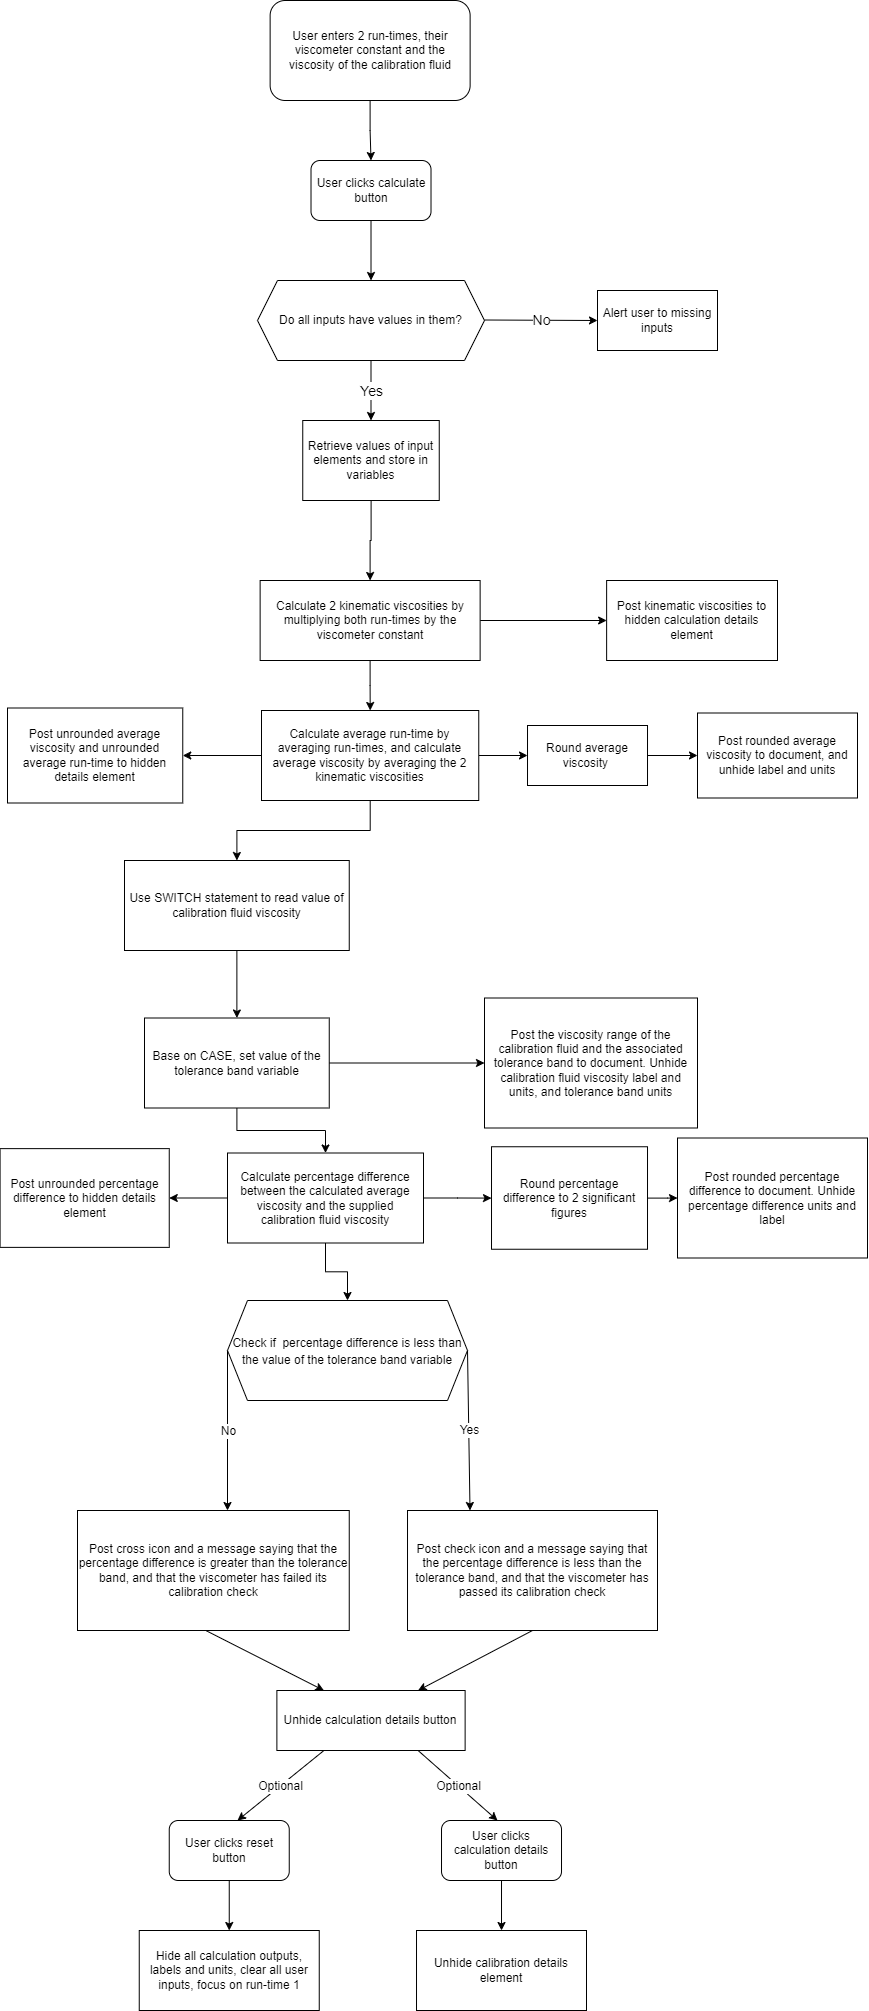

The diagram above was exported from draw.io. Its source (the exported page's mxGraphModel, read from the mxfile embedded in the PNG):
<mxGraphModel dx="1422" dy="705" grid="1" gridSize="10" guides="1" tooltips="1" connect="1" arrows="1" fold="1" page="1" pageScale="1" pageWidth="900" pageHeight="2100" math="0" shadow="0">
  <root>
    <mxCell id="WIyWlLk6GJQsqaUBKTNV-0" />
    <mxCell id="WIyWlLk6GJQsqaUBKTNV-1" parent="WIyWlLk6GJQsqaUBKTNV-0" />
    <mxCell id="2_zj4FTfLNUg-xqt9dVI-2" value="" style="edgeStyle=orthogonalEdgeStyle;rounded=0;orthogonalLoop=1;jettySize=auto;html=1;" parent="WIyWlLk6GJQsqaUBKTNV-1" source="2_zj4FTfLNUg-xqt9dVI-0" target="2_zj4FTfLNUg-xqt9dVI-1" edge="1">
      <mxGeometry relative="1" as="geometry" />
    </mxCell>
    <mxCell id="2_zj4FTfLNUg-xqt9dVI-0" value="User enters 2 run-times, their viscometer constant and the viscosity of the calibration fluid" style="rounded=1;whiteSpace=wrap;html=1;" parent="WIyWlLk6GJQsqaUBKTNV-1" vertex="1">
      <mxGeometry x="292.63" y="40" width="200" height="100" as="geometry" />
    </mxCell>
    <mxCell id="2_zj4FTfLNUg-xqt9dVI-5" value="" style="edgeStyle=orthogonalEdgeStyle;rounded=0;orthogonalLoop=1;jettySize=auto;html=1;" parent="WIyWlLk6GJQsqaUBKTNV-1" source="2_zj4FTfLNUg-xqt9dVI-1" target="2_zj4FTfLNUg-xqt9dVI-4" edge="1">
      <mxGeometry relative="1" as="geometry" />
    </mxCell>
    <mxCell id="2_zj4FTfLNUg-xqt9dVI-1" value="User clicks calculate button" style="rounded=1;whiteSpace=wrap;html=1;" parent="WIyWlLk6GJQsqaUBKTNV-1" vertex="1">
      <mxGeometry x="333.51" y="200" width="120" height="60" as="geometry" />
    </mxCell>
    <mxCell id="2_zj4FTfLNUg-xqt9dVI-14" value="" style="edgeStyle=orthogonalEdgeStyle;rounded=0;orthogonalLoop=1;jettySize=auto;html=1;fontSize=14;" parent="WIyWlLk6GJQsqaUBKTNV-1" source="2_zj4FTfLNUg-xqt9dVI-3" target="2_zj4FTfLNUg-xqt9dVI-13" edge="1">
      <mxGeometry relative="1" as="geometry" />
    </mxCell>
    <mxCell id="2_zj4FTfLNUg-xqt9dVI-3" value="Retrieve values of input elements and store in variables" style="rounded=0;whiteSpace=wrap;html=1;" parent="WIyWlLk6GJQsqaUBKTNV-1" vertex="1">
      <mxGeometry x="325.25" y="460" width="136.5" height="80" as="geometry" />
    </mxCell>
    <mxCell id="2_zj4FTfLNUg-xqt9dVI-4" value="Do all inputs have values in them?" style="shape=hexagon;perimeter=hexagonPerimeter2;whiteSpace=wrap;html=1;fixedSize=1;" parent="WIyWlLk6GJQsqaUBKTNV-1" vertex="1">
      <mxGeometry x="280" y="320" width="227" height="80" as="geometry" />
    </mxCell>
    <mxCell id="2_zj4FTfLNUg-xqt9dVI-6" value="Alert user to missing inputs" style="whiteSpace=wrap;html=1;" parent="WIyWlLk6GJQsqaUBKTNV-1" vertex="1">
      <mxGeometry x="620" y="330" width="120" height="60" as="geometry" />
    </mxCell>
    <mxCell id="2_zj4FTfLNUg-xqt9dVI-8" value="" style="endArrow=classic;html=1;rounded=0;entryX=0;entryY=0.5;entryDx=0;entryDy=0;" parent="WIyWlLk6GJQsqaUBKTNV-1" target="2_zj4FTfLNUg-xqt9dVI-6" edge="1">
      <mxGeometry relative="1" as="geometry">
        <mxPoint x="507" y="359.5" as="sourcePoint" />
        <mxPoint x="607" y="359.5" as="targetPoint" />
      </mxGeometry>
    </mxCell>
    <mxCell id="2_zj4FTfLNUg-xqt9dVI-9" value="No" style="edgeLabel;resizable=0;html=1;align=center;verticalAlign=middle;fontSize=14;" parent="2_zj4FTfLNUg-xqt9dVI-8" connectable="0" vertex="1">
      <mxGeometry relative="1" as="geometry" />
    </mxCell>
    <mxCell id="2_zj4FTfLNUg-xqt9dVI-11" value="Yes" style="endArrow=classic;html=1;rounded=0;fontSize=14;entryX=0.5;entryY=0;entryDx=0;entryDy=0;exitX=0.5;exitY=1;exitDx=0;exitDy=0;" parent="WIyWlLk6GJQsqaUBKTNV-1" source="2_zj4FTfLNUg-xqt9dVI-4" target="2_zj4FTfLNUg-xqt9dVI-3" edge="1">
      <mxGeometry relative="1" as="geometry">
        <mxPoint x="360" y="410" as="sourcePoint" />
        <mxPoint x="460" y="410" as="targetPoint" />
      </mxGeometry>
    </mxCell>
    <mxCell id="2_zj4FTfLNUg-xqt9dVI-12" value="Yes" style="edgeLabel;resizable=0;html=1;align=center;verticalAlign=middle;fontSize=14;" parent="2_zj4FTfLNUg-xqt9dVI-11" connectable="0" vertex="1">
      <mxGeometry relative="1" as="geometry" />
    </mxCell>
    <mxCell id="2_zj4FTfLNUg-xqt9dVI-16" value="" style="edgeStyle=orthogonalEdgeStyle;rounded=0;orthogonalLoop=1;jettySize=auto;html=1;fontSize=14;" parent="WIyWlLk6GJQsqaUBKTNV-1" source="2_zj4FTfLNUg-xqt9dVI-13" target="2_zj4FTfLNUg-xqt9dVI-15" edge="1">
      <mxGeometry relative="1" as="geometry" />
    </mxCell>
    <mxCell id="2_zj4FTfLNUg-xqt9dVI-20" value="" style="edgeStyle=orthogonalEdgeStyle;rounded=0;orthogonalLoop=1;jettySize=auto;html=1;fontSize=14;" parent="WIyWlLk6GJQsqaUBKTNV-1" source="2_zj4FTfLNUg-xqt9dVI-13" target="2_zj4FTfLNUg-xqt9dVI-19" edge="1">
      <mxGeometry relative="1" as="geometry" />
    </mxCell>
    <mxCell id="2_zj4FTfLNUg-xqt9dVI-13" value="Calculate 2 kinematic viscosities by multiplying both run-times by the viscometer constant" style="whiteSpace=wrap;html=1;rounded=0;" parent="WIyWlLk6GJQsqaUBKTNV-1" vertex="1">
      <mxGeometry x="282.63" y="620" width="220" height="80" as="geometry" />
    </mxCell>
    <mxCell id="2_zj4FTfLNUg-xqt9dVI-18" value="" style="edgeStyle=orthogonalEdgeStyle;rounded=0;orthogonalLoop=1;jettySize=auto;html=1;fontSize=14;" parent="WIyWlLk6GJQsqaUBKTNV-1" source="2_zj4FTfLNUg-xqt9dVI-15" target="2_zj4FTfLNUg-xqt9dVI-17" edge="1">
      <mxGeometry relative="1" as="geometry" />
    </mxCell>
    <mxCell id="2_zj4FTfLNUg-xqt9dVI-24" value="" style="edgeStyle=orthogonalEdgeStyle;rounded=0;orthogonalLoop=1;jettySize=auto;html=1;fontSize=14;" parent="WIyWlLk6GJQsqaUBKTNV-1" source="2_zj4FTfLNUg-xqt9dVI-15" target="2_zj4FTfLNUg-xqt9dVI-23" edge="1">
      <mxGeometry relative="1" as="geometry" />
    </mxCell>
    <mxCell id="2_zj4FTfLNUg-xqt9dVI-36" value="" style="edgeStyle=orthogonalEdgeStyle;rounded=0;orthogonalLoop=1;jettySize=auto;html=1;fontSize=14;" parent="WIyWlLk6GJQsqaUBKTNV-1" source="2_zj4FTfLNUg-xqt9dVI-15" target="2_zj4FTfLNUg-xqt9dVI-35" edge="1">
      <mxGeometry relative="1" as="geometry" />
    </mxCell>
    <mxCell id="2_zj4FTfLNUg-xqt9dVI-15" value="Calculate average run-time by averaging run-times, and calculate average viscosity by averaging the 2 kinematic viscosities" style="whiteSpace=wrap;html=1;rounded=0;" parent="WIyWlLk6GJQsqaUBKTNV-1" vertex="1">
      <mxGeometry x="284" y="750" width="217.26" height="90" as="geometry" />
    </mxCell>
    <mxCell id="2_zj4FTfLNUg-xqt9dVI-22" value="" style="edgeStyle=orthogonalEdgeStyle;rounded=0;orthogonalLoop=1;jettySize=auto;html=1;fontSize=14;" parent="WIyWlLk6GJQsqaUBKTNV-1" source="2_zj4FTfLNUg-xqt9dVI-17" target="2_zj4FTfLNUg-xqt9dVI-21" edge="1">
      <mxGeometry relative="1" as="geometry" />
    </mxCell>
    <mxCell id="2_zj4FTfLNUg-xqt9dVI-17" value="Round average viscosity&amp;nbsp;" style="whiteSpace=wrap;html=1;rounded=0;" parent="WIyWlLk6GJQsqaUBKTNV-1" vertex="1">
      <mxGeometry x="550.005" y="765" width="120" height="60" as="geometry" />
    </mxCell>
    <mxCell id="2_zj4FTfLNUg-xqt9dVI-19" value="Post kinematic viscosities to hidden calculation details element" style="whiteSpace=wrap;html=1;rounded=0;" parent="WIyWlLk6GJQsqaUBKTNV-1" vertex="1">
      <mxGeometry x="629.13" y="620" width="170.87" height="80" as="geometry" />
    </mxCell>
    <mxCell id="2_zj4FTfLNUg-xqt9dVI-21" value="Post rounded average viscosity to document, and unhide label and units" style="whiteSpace=wrap;html=1;rounded=0;" parent="WIyWlLk6GJQsqaUBKTNV-1" vertex="1">
      <mxGeometry x="720" y="752.5" width="160" height="85" as="geometry" />
    </mxCell>
    <mxCell id="2_zj4FTfLNUg-xqt9dVI-26" value="" style="edgeStyle=orthogonalEdgeStyle;rounded=0;orthogonalLoop=1;jettySize=auto;html=1;fontSize=14;" parent="WIyWlLk6GJQsqaUBKTNV-1" source="2_zj4FTfLNUg-xqt9dVI-23" target="2_zj4FTfLNUg-xqt9dVI-25" edge="1">
      <mxGeometry relative="1" as="geometry" />
    </mxCell>
    <mxCell id="2_zj4FTfLNUg-xqt9dVI-23" value="Use SWITCH statement to read value of calibration fluid viscosity" style="whiteSpace=wrap;html=1;rounded=0;" parent="WIyWlLk6GJQsqaUBKTNV-1" vertex="1">
      <mxGeometry x="147" y="900" width="224.75" height="90" as="geometry" />
    </mxCell>
    <mxCell id="2_zj4FTfLNUg-xqt9dVI-28" value="" style="edgeStyle=orthogonalEdgeStyle;rounded=0;orthogonalLoop=1;jettySize=auto;html=1;fontSize=14;" parent="WIyWlLk6GJQsqaUBKTNV-1" source="2_zj4FTfLNUg-xqt9dVI-25" target="2_zj4FTfLNUg-xqt9dVI-27" edge="1">
      <mxGeometry relative="1" as="geometry" />
    </mxCell>
    <mxCell id="2_zj4FTfLNUg-xqt9dVI-30" value="" style="edgeStyle=orthogonalEdgeStyle;rounded=0;orthogonalLoop=1;jettySize=auto;html=1;fontSize=14;" parent="WIyWlLk6GJQsqaUBKTNV-1" source="2_zj4FTfLNUg-xqt9dVI-25" target="2_zj4FTfLNUg-xqt9dVI-29" edge="1">
      <mxGeometry relative="1" as="geometry" />
    </mxCell>
    <mxCell id="2_zj4FTfLNUg-xqt9dVI-25" value="Base on CASE, set value of the tolerance band variable" style="whiteSpace=wrap;html=1;rounded=0;" parent="WIyWlLk6GJQsqaUBKTNV-1" vertex="1">
      <mxGeometry x="167" y="1057.5" width="184.75" height="90" as="geometry" />
    </mxCell>
    <mxCell id="2_zj4FTfLNUg-xqt9dVI-27" value="Post the viscosity range of the calibration fluid and the associated tolerance band to document. Unhide calibration fluid viscosity label and units, and tolerance band units" style="whiteSpace=wrap;html=1;rounded=0;" parent="WIyWlLk6GJQsqaUBKTNV-1" vertex="1">
      <mxGeometry x="507" y="1037.5" width="213" height="130" as="geometry" />
    </mxCell>
    <mxCell id="2_zj4FTfLNUg-xqt9dVI-32" value="" style="edgeStyle=orthogonalEdgeStyle;rounded=0;orthogonalLoop=1;jettySize=auto;html=1;fontSize=14;" parent="WIyWlLk6GJQsqaUBKTNV-1" source="2_zj4FTfLNUg-xqt9dVI-29" target="2_zj4FTfLNUg-xqt9dVI-31" edge="1">
      <mxGeometry relative="1" as="geometry" />
    </mxCell>
    <mxCell id="2_zj4FTfLNUg-xqt9dVI-38" value="" style="edgeStyle=orthogonalEdgeStyle;rounded=0;orthogonalLoop=1;jettySize=auto;html=1;fontSize=14;" parent="WIyWlLk6GJQsqaUBKTNV-1" source="2_zj4FTfLNUg-xqt9dVI-29" target="2_zj4FTfLNUg-xqt9dVI-37" edge="1">
      <mxGeometry relative="1" as="geometry" />
    </mxCell>
    <mxCell id="2_zj4FTfLNUg-xqt9dVI-40" value="" style="edgeStyle=orthogonalEdgeStyle;rounded=0;orthogonalLoop=1;jettySize=auto;html=1;fontSize=14;" parent="WIyWlLk6GJQsqaUBKTNV-1" source="2_zj4FTfLNUg-xqt9dVI-29" edge="1">
      <mxGeometry relative="1" as="geometry">
        <mxPoint x="370" y="1340" as="targetPoint" />
      </mxGeometry>
    </mxCell>
    <mxCell id="2_zj4FTfLNUg-xqt9dVI-29" value="Calculate percentage difference between the calculated average viscosity and the supplied calibration fluid viscosity" style="whiteSpace=wrap;html=1;rounded=0;" parent="WIyWlLk6GJQsqaUBKTNV-1" vertex="1">
      <mxGeometry x="250" y="1192.5" width="196" height="90" as="geometry" />
    </mxCell>
    <mxCell id="2_zj4FTfLNUg-xqt9dVI-34" value="" style="edgeStyle=orthogonalEdgeStyle;rounded=0;orthogonalLoop=1;jettySize=auto;html=1;fontSize=14;" parent="WIyWlLk6GJQsqaUBKTNV-1" source="2_zj4FTfLNUg-xqt9dVI-31" target="2_zj4FTfLNUg-xqt9dVI-33" edge="1">
      <mxGeometry relative="1" as="geometry" />
    </mxCell>
    <mxCell id="2_zj4FTfLNUg-xqt9dVI-31" value="Round percentage difference to 2 significant figures" style="whiteSpace=wrap;html=1;rounded=0;" parent="WIyWlLk6GJQsqaUBKTNV-1" vertex="1">
      <mxGeometry x="514.01" y="1186.25" width="156" height="102.5" as="geometry" />
    </mxCell>
    <mxCell id="2_zj4FTfLNUg-xqt9dVI-33" value="Post rounded percentage difference to document. Unhide percentage difference units and label" style="whiteSpace=wrap;html=1;rounded=0;" parent="WIyWlLk6GJQsqaUBKTNV-1" vertex="1">
      <mxGeometry x="700" y="1177.5" width="190" height="120" as="geometry" />
    </mxCell>
    <mxCell id="2_zj4FTfLNUg-xqt9dVI-35" value="Post unrounded average viscosity and unrounded average run-time to hidden details element" style="whiteSpace=wrap;html=1;rounded=0;" parent="WIyWlLk6GJQsqaUBKTNV-1" vertex="1">
      <mxGeometry x="30" y="747.5" width="175.26" height="95" as="geometry" />
    </mxCell>
    <mxCell id="2_zj4FTfLNUg-xqt9dVI-37" value="Post unrounded percentage difference to hidden details element" style="whiteSpace=wrap;html=1;rounded=0;" parent="WIyWlLk6GJQsqaUBKTNV-1" vertex="1">
      <mxGeometry x="22.59" y="1188.13" width="169.16" height="98.75" as="geometry" />
    </mxCell>
    <mxCell id="2_zj4FTfLNUg-xqt9dVI-41" value="&lt;font style=&quot;font-size: 12px&quot;&gt;Check if&amp;nbsp; percentage difference is less than the value of the tolerance band variable&lt;/font&gt;" style="shape=hexagon;perimeter=hexagonPerimeter2;whiteSpace=wrap;html=1;fixedSize=1;fontSize=14;" parent="WIyWlLk6GJQsqaUBKTNV-1" vertex="1">
      <mxGeometry x="250" y="1340" width="240" height="100" as="geometry" />
    </mxCell>
    <mxCell id="2_zj4FTfLNUg-xqt9dVI-42" value="" style="endArrow=classic;html=1;rounded=0;fontSize=12;exitX=1;exitY=0.5;exitDx=0;exitDy=0;entryX=0.25;entryY=0;entryDx=0;entryDy=0;" parent="WIyWlLk6GJQsqaUBKTNV-1" source="2_zj4FTfLNUg-xqt9dVI-41" target="2_zj4FTfLNUg-xqt9dVI-46" edge="1">
      <mxGeometry relative="1" as="geometry">
        <mxPoint x="360" y="1560" as="sourcePoint" />
        <mxPoint x="490" y="1540" as="targetPoint" />
      </mxGeometry>
    </mxCell>
    <mxCell id="2_zj4FTfLNUg-xqt9dVI-43" value="Yes" style="edgeLabel;resizable=0;html=1;align=center;verticalAlign=middle;fontSize=12;" parent="2_zj4FTfLNUg-xqt9dVI-42" connectable="0" vertex="1">
      <mxGeometry relative="1" as="geometry" />
    </mxCell>
    <mxCell id="2_zj4FTfLNUg-xqt9dVI-44" value="" style="endArrow=classic;html=1;rounded=0;fontSize=12;exitX=0;exitY=0.5;exitDx=0;exitDy=0;" parent="WIyWlLk6GJQsqaUBKTNV-1" source="2_zj4FTfLNUg-xqt9dVI-41" edge="1">
      <mxGeometry relative="1" as="geometry">
        <mxPoint x="360" y="1560" as="sourcePoint" />
        <mxPoint x="250" y="1550" as="targetPoint" />
      </mxGeometry>
    </mxCell>
    <mxCell id="2_zj4FTfLNUg-xqt9dVI-45" value="No" style="edgeLabel;resizable=0;html=1;align=center;verticalAlign=middle;fontSize=12;" parent="2_zj4FTfLNUg-xqt9dVI-44" connectable="0" vertex="1">
      <mxGeometry relative="1" as="geometry" />
    </mxCell>
    <mxCell id="2_zj4FTfLNUg-xqt9dVI-46" value="Post check icon and a message saying that the percentage difference is less than the tolerance band, and that the viscometer has passed its calibration check" style="rounded=0;whiteSpace=wrap;html=1;fontSize=12;" parent="WIyWlLk6GJQsqaUBKTNV-1" vertex="1">
      <mxGeometry x="430.01" y="1550" width="249.99" height="120" as="geometry" />
    </mxCell>
    <mxCell id="2_zj4FTfLNUg-xqt9dVI-47" value="Post cross icon and a message saying that the percentage difference is greater than the tolerance band, and that the viscometer has failed its calibration check" style="rounded=0;whiteSpace=wrap;html=1;fontSize=12;" parent="WIyWlLk6GJQsqaUBKTNV-1" vertex="1">
      <mxGeometry x="100" y="1550" width="271.75" height="120" as="geometry" />
    </mxCell>
    <mxCell id="2_zj4FTfLNUg-xqt9dVI-48" value="Unhide calculation details button" style="rounded=0;whiteSpace=wrap;html=1;fontSize=12;" parent="WIyWlLk6GJQsqaUBKTNV-1" vertex="1">
      <mxGeometry x="299.38" y="1730" width="188.25" height="60" as="geometry" />
    </mxCell>
    <mxCell id="2_zj4FTfLNUg-xqt9dVI-49" value="" style="endArrow=classic;html=1;rounded=0;fontSize=12;exitX=0.472;exitY=1;exitDx=0;exitDy=0;exitPerimeter=0;entryX=0.25;entryY=0;entryDx=0;entryDy=0;" parent="WIyWlLk6GJQsqaUBKTNV-1" source="2_zj4FTfLNUg-xqt9dVI-47" target="2_zj4FTfLNUg-xqt9dVI-48" edge="1">
      <mxGeometry width="50" height="50" relative="1" as="geometry">
        <mxPoint x="390" y="1710" as="sourcePoint" />
        <mxPoint x="440" y="1660" as="targetPoint" />
      </mxGeometry>
    </mxCell>
    <mxCell id="2_zj4FTfLNUg-xqt9dVI-50" value="" style="endArrow=classic;html=1;rounded=0;fontSize=12;exitX=0.5;exitY=1;exitDx=0;exitDy=0;entryX=0.75;entryY=0;entryDx=0;entryDy=0;" parent="WIyWlLk6GJQsqaUBKTNV-1" source="2_zj4FTfLNUg-xqt9dVI-46" target="2_zj4FTfLNUg-xqt9dVI-48" edge="1">
      <mxGeometry width="50" height="50" relative="1" as="geometry">
        <mxPoint x="560" y="1660" as="sourcePoint" />
        <mxPoint x="560" y="1730" as="targetPoint" />
      </mxGeometry>
    </mxCell>
    <mxCell id="2_zj4FTfLNUg-xqt9dVI-51" value="" style="endArrow=classic;html=1;rounded=0;fontSize=12;exitX=0.75;exitY=1;exitDx=0;exitDy=0;" parent="WIyWlLk6GJQsqaUBKTNV-1" source="2_zj4FTfLNUg-xqt9dVI-48" edge="1">
      <mxGeometry relative="1" as="geometry">
        <mxPoint x="360" y="1980" as="sourcePoint" />
        <mxPoint x="520" y="1860" as="targetPoint" />
      </mxGeometry>
    </mxCell>
    <mxCell id="2_zj4FTfLNUg-xqt9dVI-52" value="Optional" style="edgeLabel;resizable=0;html=1;align=center;verticalAlign=middle;fontSize=12;" parent="2_zj4FTfLNUg-xqt9dVI-51" connectable="0" vertex="1">
      <mxGeometry relative="1" as="geometry" />
    </mxCell>
    <mxCell id="2_zj4FTfLNUg-xqt9dVI-53" value="" style="endArrow=classic;html=1;rounded=0;fontSize=12;exitX=0.25;exitY=1;exitDx=0;exitDy=0;" parent="WIyWlLk6GJQsqaUBKTNV-1" source="2_zj4FTfLNUg-xqt9dVI-48" edge="1">
      <mxGeometry relative="1" as="geometry">
        <mxPoint x="360" y="1980" as="sourcePoint" />
        <mxPoint x="260" y="1860" as="targetPoint" />
      </mxGeometry>
    </mxCell>
    <mxCell id="2_zj4FTfLNUg-xqt9dVI-54" value="Optional" style="edgeLabel;resizable=0;html=1;align=center;verticalAlign=middle;fontSize=12;" parent="2_zj4FTfLNUg-xqt9dVI-53" connectable="0" vertex="1">
      <mxGeometry relative="1" as="geometry" />
    </mxCell>
    <mxCell id="2_zj4FTfLNUg-xqt9dVI-55" value="Hide all calculation outputs, labels and units, clear all user inputs, focus on run-time 1" style="rounded=0;whiteSpace=wrap;html=1;fontSize=12;" parent="WIyWlLk6GJQsqaUBKTNV-1" vertex="1">
      <mxGeometry x="161.75" y="1970" width="180" height="80" as="geometry" />
    </mxCell>
    <mxCell id="2_zj4FTfLNUg-xqt9dVI-56" value="Unhide calibration details element" style="rounded=0;whiteSpace=wrap;html=1;fontSize=12;" parent="WIyWlLk6GJQsqaUBKTNV-1" vertex="1">
      <mxGeometry x="439.01" y="1970" width="169.99" height="80" as="geometry" />
    </mxCell>
    <mxCell id="2_zj4FTfLNUg-xqt9dVI-60" value="" style="edgeStyle=orthogonalEdgeStyle;rounded=0;orthogonalLoop=1;jettySize=auto;html=1;fontSize=12;" parent="WIyWlLk6GJQsqaUBKTNV-1" source="2_zj4FTfLNUg-xqt9dVI-57" target="2_zj4FTfLNUg-xqt9dVI-55" edge="1">
      <mxGeometry relative="1" as="geometry" />
    </mxCell>
    <mxCell id="2_zj4FTfLNUg-xqt9dVI-57" value="User clicks reset button" style="rounded=1;whiteSpace=wrap;html=1;fontSize=12;" parent="WIyWlLk6GJQsqaUBKTNV-1" vertex="1">
      <mxGeometry x="191.75" y="1860" width="120" height="60" as="geometry" />
    </mxCell>
    <mxCell id="2_zj4FTfLNUg-xqt9dVI-61" value="" style="edgeStyle=orthogonalEdgeStyle;rounded=0;orthogonalLoop=1;jettySize=auto;html=1;fontSize=12;" parent="WIyWlLk6GJQsqaUBKTNV-1" source="2_zj4FTfLNUg-xqt9dVI-58" target="2_zj4FTfLNUg-xqt9dVI-56" edge="1">
      <mxGeometry relative="1" as="geometry" />
    </mxCell>
    <mxCell id="2_zj4FTfLNUg-xqt9dVI-58" value="User clicks calculation details button" style="rounded=1;whiteSpace=wrap;html=1;fontSize=12;" parent="WIyWlLk6GJQsqaUBKTNV-1" vertex="1">
      <mxGeometry x="464.01" y="1860" width="120" height="60" as="geometry" />
    </mxCell>
  </root>
</mxGraphModel>